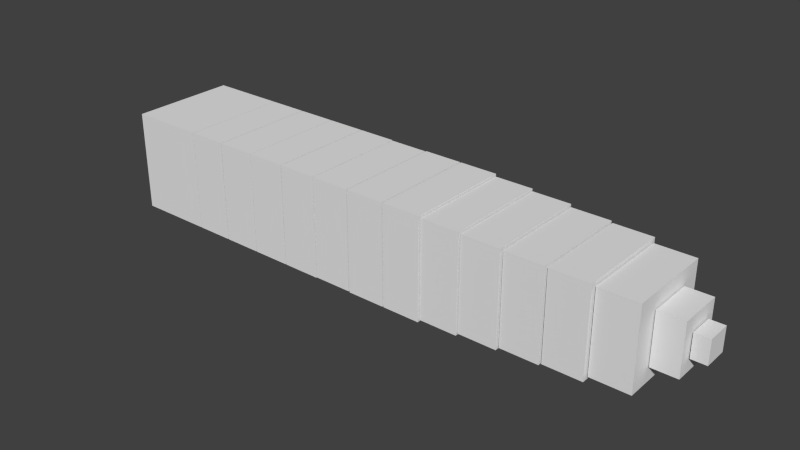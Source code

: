# Source: larva.blend  (saved by Blender 2.72.0; exported with 4.5.12 LTS)
import bpy
from mathutils import Matrix  # noqa: F401  (used for matrix-valued properties, if any)

bpy.ops.wm.read_factory_settings(use_empty=True)
scene = bpy.context.scene
scene.name = 'Scene'

# ---- collections
col_collection_1 = bpy.data.collections.new('Collection 1'); scene.collection.children.link(col_collection_1)

# ---- materials (node trees are filled in below, after node groups)
mat_material = bpy.data.materials.new('Material')
mat_material.alpha_threshold = 0.0
mat_material.use_transparent_shadow = False
mat_material.roughness = 0.5
mat_material.line_color = (0.0, 0.0, 0.0, 1.0)

# ---- material node trees

# ---- world
world_world = bpy.data.worlds.new('World'); scene.world = world_world
world_world.color = (0.05088, 0.05088, 0.05088)
world_world.use_sun_shadow = False
world_world.sun_shadow_jitter_overblur = 0.0
world_world.cycles.sampling_method = 'MANUAL'
world_world.cycles.sample_map_resolution = 256

# ---- meshes
me_cube_013 = bpy.data.meshes.new('Cube.013')
me_cube_013.from_pydata([(-5.033, 0.3055, -0.3749), (-5.033, -0.3055, -0.3749), (-5.511, -0.3055, -0.3749), (-5.511, 0.3055, -0.3749), (-5.033, 0.3055, -0.2492), (-5.033, -0.3055, -0.2492), (-5.511, -0.3055, -0.2492), (-5.511, 0.3055, -0.2492), (-5.033, 0.3055, -0.1552), (-5.033, -0.3055, -0.1552), (-5.511, -0.3055, -0.1552), (-5.511, 0.3055, -0.1552), (-5.033, 0.3055, 0.4049), (-5.033, -0.3055, 0.4049), (-5.511, -0.3055, 0.4049), (-5.511, 0.3055, 0.4049), (-1.035, 1.0, -1.0), (-1.035, -1.0, -1.0), (-5.013, -1.0, -1.0), (-5.013, 1.0, -1.0), (-1.035, 1.0, 1.0), (-1.035, -1.0, 1.0), (-5.013, -1.0, 1.0), (-5.013, 1.0, 1.0), (1.0, 1.0, -1.0), (1.0, -1.0, -1.0), (-1.0, -1.0, -1.0), (-1.0, 1.0, -1.0), (1.0, 1.0, 1.0), (1.0, -1.0, 1.0), (-1.0, -1.0, 1.0), (-1.0, 1.0, 1.0), (3.057, 1.0, -1.0), (3.057, -1.0, -1.0), (1.057, -1.0, -1.0), (1.057, 1.0, -1.0), (3.057, 1.0, 1.0), (3.057, -1.0, 1.0), (1.057, -1.0, 1.0), (1.057, 1.0, 1.0), (5.092, 1.0, -1.0), (5.092, -1.0, -1.0), (3.092, -1.0, -1.0), (3.092, 1.0, -1.0), (5.092, 1.0, 1.0), (5.092, -1.0, 1.0), (3.092, -1.0, 1.0), (3.092, 1.0, 1.0), (7.146, 1.0, -1.0), (7.146, -1.0, -1.0), (5.146, -1.0, -1.0), (5.146, 1.0, -1.0), (7.146, 1.0, 1.0), (7.146, -1.0, 1.0), (5.146, -1.0, 1.0), (5.146, 1.0, 1.0), (25.9, 0.2256, -0.2331), (25.9, -0.2256, -0.2331), (25.13, -0.2256, -0.2331), (25.13, 0.2256, -0.2331), (25.9, 0.2256, 0.2331), (25.9, -0.2256, 0.2331), (25.13, -0.2256, 0.2331), (25.13, 0.2256, 0.2331), (25.06, 0.419, -0.5036), (25.06, -0.419, -0.5036), (23.74, -0.419, -0.5036), (23.74, 0.419, -0.5036), (25.06, 0.419, 0.5036), (25.06, -0.419, 0.5036), (23.74, -0.419, 0.5036), (23.74, 0.419, 0.5036), (23.69, 0.8164, -0.7993), (23.69, -0.8164, -0.7993), (21.69, -0.8164, -0.7993), (21.69, 0.8164, -0.7993), (23.69, 0.8164, 0.7993), (23.69, -0.8164, 0.7993), (21.69, -0.8164, 0.7993), (21.69, 0.8164, 0.7993), (21.62, 0.8895, -0.8674), (21.62, -0.8895, -0.8674), (19.62, -0.8895, -0.8674), (19.62, 0.8895, -0.8674), (21.62, 0.8895, 0.8674), (21.62, -0.8895, 0.8674), (19.62, -0.8895, 0.8674), (19.62, 0.8895, 0.8674), (19.53, 0.9119, -0.8897), (19.53, -0.9119, -0.8897), (17.53, -0.9119, -0.8897), (17.53, 0.9119, -0.8897), (19.53, 0.9119, 0.8897), (19.53, -0.9119, 0.8897), (17.53, -0.9119, 0.8897), (17.53, 0.9119, 0.8897), (17.45, 0.9485, -0.9267), (17.45, -0.9485, -0.9267), (15.45, -0.9485, -0.9267), (15.45, 0.9485, -0.9267), (17.45, 0.9485, 0.9267), (17.45, -0.9485, 0.9267), (15.45, -0.9485, 0.9267), (15.45, 0.9485, 0.9267), (15.39, 0.9735, -0.9609), (15.39, -0.9735, -0.9609), (13.39, -0.9735, -0.9609), (13.39, 0.9735, -0.9609), (15.39, 0.9735, 0.9609), (15.39, -0.9735, 0.9609), (13.39, -0.9735, 0.9609), (13.39, 0.9735, 0.9609), (13.34, 1.0, -1.0), (13.34, -1.0, -1.0), (11.34, -1.0, -1.0), (11.34, 1.0, -1.0), (13.34, 1.0, 1.0), (13.34, -1.0, 1.0), (11.34, -1.0, 1.0), (11.34, 1.0, 1.0), (11.27, 1.0, -1.0), (11.27, -1.0, -1.0), (9.269, -1.0, -1.0), (9.269, 1.0, -1.0), (11.27, 1.0, 1.0), (11.27, -1.0, 1.0), (9.269, -1.0, 1.0), (9.269, 1.0, 1.0), (9.193, 0.9942, -0.9932), (9.193, -0.9942, -0.9932), (7.193, -0.9942, -0.9932), (7.193, 0.9942, -0.9932), (9.193, 0.9942, 0.9932), (9.193, -0.9942, 0.9932), (7.193, -0.9942, 0.9932), (7.193, 0.9942, 0.9932)], [], [(0, 1, 2, 3), (4, 7, 6, 5), (0, 4, 5, 1), (1, 5, 6, 2), (2, 6, 7, 3), (4, 0, 3, 7), (8, 9, 10, 11), (12, 15, 14, 13), (8, 12, 13, 9), (9, 13, 14, 10), (10, 14, 15, 11), (12, 8, 11, 15), (16, 17, 18, 19), (20, 23, 22, 21), (16, 20, 21, 17), (17, 21, 22, 18), (18, 22, 23, 19), (20, 16, 19, 23), (24, 25, 26, 27), (28, 31, 30, 29), (24, 28, 29, 25), (25, 29, 30, 26), (26, 30, 31, 27), (28, 24, 27, 31), (32, 33, 34, 35), (36, 39, 38, 37), (32, 36, 37, 33), (33, 37, 38, 34), (34, 38, 39, 35), (36, 32, 35, 39), (40, 41, 42, 43), (44, 47, 46, 45), (40, 44, 45, 41), (41, 45, 46, 42), (42, 46, 47, 43), (44, 40, 43, 47), (48, 49, 50, 51), (52, 55, 54, 53), (48, 52, 53, 49), (49, 53, 54, 50), (50, 54, 55, 51), (52, 48, 51, 55), (56, 57, 58, 59), (60, 63, 62, 61), (56, 60, 61, 57), (57, 61, 62, 58), (58, 62, 63, 59), (60, 56, 59, 63), (64, 65, 66, 67), (68, 71, 70, 69), (64, 68, 69, 65), (65, 69, 70, 66), (66, 70, 71, 67), (68, 64, 67, 71), (72, 73, 74, 75), (76, 79, 78, 77), (72, 76, 77, 73), (73, 77, 78, 74), (74, 78, 79, 75), (76, 72, 75, 79), (80, 81, 82, 83), (84, 87, 86, 85), (80, 84, 85, 81), (81, 85, 86, 82), (82, 86, 87, 83), (84, 80, 83, 87), (88, 89, 90, 91), (92, 95, 94, 93), (88, 92, 93, 89), (89, 93, 94, 90), (90, 94, 95, 91), (92, 88, 91, 95), (96, 97, 98, 99), (100, 103, 102, 101), (96, 100, 101, 97), (97, 101, 102, 98), (98, 102, 103, 99), (100, 96, 99, 103), (104, 105, 106, 107), (108, 111, 110, 109), (104, 108, 109, 105), (105, 109, 110, 106), (106, 110, 111, 107), (108, 104, 107, 111), (112, 113, 114, 115), (116, 119, 118, 117), (112, 116, 117, 113), (113, 117, 118, 114), (114, 118, 119, 115), (116, 112, 115, 119), (120, 121, 122, 123), (124, 127, 126, 125), (120, 124, 125, 121), (121, 125, 126, 122), (122, 126, 127, 123), (124, 120, 123, 127), (128, 129, 130, 131), (132, 135, 134, 133), (128, 132, 133, 129), (129, 133, 134, 130), (130, 134, 135, 131), (132, 128, 131, 135)])
_uv = me_cube_013.uv_layers.new(name='UVMap')
_uv.uv.foreach_set('vector', [0.8068, 0.9665, 0.8068, 1.0, 0.7812, 1.0, 0.7812, 0.9665, 0.9462, 0.6206, 0.9718, 0.6206, 0.9718, 0.6541, 0.9462, 0.6541, 0.4087, 0.8741, 0.4154, 0.8741, 0.4154, 0.9076, 0.4087, 0.9076, 0.08743, 0.8746, 0.09416, 0.8746, 0.09416, 0.9008, 0.08743, 0.9008, 0.4222, 0.9076, 0.4154, 0.9076, 0.4154, 0.8741, 0.4222, 0.8741, 0.09416, 0.8746, 0.1009, 0.8746, 0.1009, 0.9008, 0.09416, 0.9008, 0.9721, 0.4013, 0.9721, 0.4348, 0.9465, 0.4348, 0.9465, 0.4013, 0.9461, 0.7302, 0.9717, 0.7302, 0.9717, 0.7637, 0.9461, 0.7637, 0.9433, 0.8733, 0.9133, 0.8733, 0.9133, 0.8398, 0.9433, 0.8398, 0.8068, 0.9972, 0.8068, 0.9665, 0.8324, 0.9665, 0.8324, 0.9972, 0.9732, 0.8733, 0.9433, 0.8733, 0.9433, 0.8398, 0.9732, 0.8398, 0.858, 0.9665, 0.858, 0.9972, 0.8324, 0.9972, 0.8324, 0.9665, 0.0, 0.218, 0.1071, 0.218, 0.1071, 0.4361, 1.596e-08, 0.4361, 0.0, 0.218, 1.915e-08, 0.0, 0.1071, 0.0, 0.1071, 0.218, 0.6426, 0.4385, 0.6426, 0.5481, 0.5355, 0.5481, 0.5355, 0.4385, 0.1071, 0.0, 0.2142, 5.227e-08, 0.2142, 0.218, 0.1071, 0.218, 0.5355, 0.3289, 0.5355, 0.4385, 0.4284, 0.4385, 0.4284, 0.3289, 0.2142, 0.0, 0.3213, 3.267e-08, 0.3213, 0.218, 0.2142, 0.218, 0.6426, 0.4385, 0.7496, 0.4385, 0.7496, 0.5481, 0.6426, 0.5481, 0.5355, 0.2193, 0.5355, 0.3289, 0.4284, 0.3289, 0.4284, 0.2193, 0.5355, 0.7674, 0.4284, 0.7674, 0.4284, 0.6578, 0.5355, 0.6578, 0.3213, 0.5481, 0.3213, 0.4385, 0.4284, 0.4385, 0.4284, 0.5481, 0.7496, 0.3289, 0.6426, 0.3289, 0.6426, 0.2193, 0.7496, 0.2193, 0.3213, 0.0, 0.4284, 1.307e-08, 0.4284, 0.1096, 0.3213, 0.1096, 0.6426, 0.3289, 0.7496, 0.3289, 0.7496, 0.4385, 0.6426, 0.4385, 0.5355, 0.4385, 0.5355, 0.5481, 0.4284, 0.5481, 0.4284, 0.4385, 0.3213, 0.4373, 0.3213, 0.5469, 0.2142, 0.5469, 0.2142, 0.4373, 0.3213, 0.2193, 0.3213, 0.1096, 0.4284, 0.1096, 0.4284, 0.2193, 0.3213, 0.3277, 0.2142, 0.3277, 0.2142, 0.218, 0.3213, 0.218, 0.1071, 0.3277, 0.2142, 0.3277, 0.2142, 0.4373, 0.1071, 0.4373, 0.2142, 0.6566, 0.3213, 0.6566, 0.3213, 0.7662, 0.2142, 0.7662, 0.5355, 0.0, 0.5355, 0.1096, 0.4284, 0.1096, 0.4284, 0.0, 0.4284, 0.3289, 0.4284, 0.4385, 0.3213, 0.4385, 0.3213, 0.3289, 0.6426, 0.2193, 0.5355, 0.2193, 0.5355, 0.1096, 0.6426, 0.1096, 0.5355, 0.6578, 0.4284, 0.6578, 0.4284, 0.5481, 0.5355, 0.5481, 0.3213, 0.6578, 0.4284, 0.6578, 0.4284, 0.7674, 0.3213, 0.7674, 0.7496, 6.534e-09, 0.7496, 0.1096, 0.6426, 0.1096, 0.6426, 0.0, 0.2142, 0.4373, 0.2142, 0.5469, 0.1071, 0.5469, 0.1071, 0.4373, 0.1071, 0.5457, 1.277e-08, 0.5457, 0.0, 0.4361, 0.1071, 0.4361, 0.4284, 0.3289, 0.3213, 0.3289, 0.3213, 0.2193, 0.4284, 0.2193, 0.5355, 0.1096, 0.5355, 0.2193, 0.4284, 0.2193, 0.4284, 0.1096, 0.5355, 0.2193, 0.6426, 0.2193, 0.6426, 0.3289, 0.5355, 0.3289, 0.9518, 0.1519, 0.976, 0.1519, 0.976, 0.1942, 0.9518, 0.1942, 0.976, 0.1096, 0.976, 0.1519, 0.9518, 0.1519, 0.9518, 0.1096, 0.8821, 0.9665, 0.8821, 0.9921, 0.858, 0.9921, 0.858, 0.9665, 0.9715, 0.3167, 0.9465, 0.3167, 0.9465, 0.2745, 0.9715, 0.2745, 0.8821, 0.9921, 0.8821, 0.9665, 0.9063, 0.9665, 0.9063, 0.9921, 0.9478, 0.0552, 0.9728, 0.0552, 0.9728, 0.09747, 0.9478, 0.09747, 0.9465, 0.3289, 0.9914, 0.3289, 0.9914, 0.4013, 0.9465, 0.4013, 0.9911, 0.5481, 0.9911, 0.6206, 0.9462, 0.6206, 0.9462, 0.5481, 0.9914, 0.2193, 0.9914, 0.2745, 0.9465, 0.2745, 0.9465, 0.2193, 0.9461, 0.6578, 1.0, 0.6578, 1.0, 0.7302, 0.9461, 0.7302, 0.9478, 0.0552, 0.9478, 1.307e-08, 0.9927, 0.0, 0.9927, 0.0552, 0.9133, 0.7674, 0.9672, 0.7674, 0.9672, 0.8398, 0.9133, 0.8398, 0.3213, 0.8741, 0.4087, 0.8741, 0.4087, 0.9837, 0.3213, 0.9837, 0.08743, 0.8746, 0.08743, 0.9842, 6.383e-09, 0.9842, 0.0, 0.8746, 0.8668, 0.9665, 0.7812, 0.9665, 0.7812, 0.877, 0.8668, 0.877, 0.5098, 0.877, 0.5954, 0.877, 0.5954, 0.9866, 0.5098, 0.9866, 0.8668, 0.877, 0.9524, 0.877, 0.9524, 0.9665, 0.8668, 0.9665, 0.5098, 0.9866, 0.4242, 0.9866, 0.4242, 0.877, 0.5098, 0.877, 0.9465, 0.4385, 0.8512, 0.4385, 0.8512, 0.3289, 0.9465, 0.3289, 0.9478, 0.0, 0.9478, 0.1096, 0.8525, 0.1096, 0.8525, 0.0, 0.6883, 0.9745, 0.5954, 0.9745, 0.5954, 0.877, 0.6883, 0.877, 0.9462, 0.6578, 0.8533, 0.6578, 0.8533, 0.5481, 0.9462, 0.5481, 0.7812, 0.9745, 0.6883, 0.9745, 0.6883, 0.877, 0.7812, 0.877, 0.8532, 0.6578, 0.9461, 0.6578, 0.9461, 0.7674, 0.8532, 0.7674, 0.7203, 0.877, 0.6227, 0.877, 0.6227, 0.7674, 0.7203, 0.7674, 0.818, 0.7674, 0.818, 0.877, 0.7203, 0.877, 0.7203, 0.7674, 0.2977, 0.9751, 0.2024, 0.9751, 0.2024, 0.8752, 0.2977, 0.8752, 0.8512, 0.2193, 0.9465, 0.2193, 0.9465, 0.3289, 0.8512, 0.3289, 0.2024, 0.9751, 0.1071, 0.9751, 0.1071, 0.8752, 0.2024, 0.8752, 0.818, 0.7674, 0.9133, 0.7674, 0.9133, 0.877, 0.818, 0.877, 0.7496, 0.2193, 0.8512, 0.2193, 0.8512, 0.3289, 0.7496, 0.3289, 0.8512, 0.3289, 0.8512, 0.4385, 0.7496, 0.4385, 0.7496, 0.3289, 0.9518, 0.2136, 0.8525, 0.2136, 0.8525, 0.1096, 0.9518, 0.1096, 0.6227, 0.877, 0.5234, 0.877, 0.5234, 0.7674, 0.6227, 0.7674, 0.9518, 0.5425, 0.8525, 0.5425, 0.8525, 0.4385, 0.9518, 0.4385, 0.4242, 0.7674, 0.5234, 0.7674, 0.5234, 0.877, 0.4242, 0.877, 0.7489, 0.6578, 0.8532, 0.6578, 0.8532, 0.7674, 0.7489, 0.7674, 0.8533, 0.5481, 0.8533, 0.6578, 0.749, 0.6578, 0.749, 0.5481, 0.8525, 0.5452, 0.7496, 0.5452, 0.7496, 0.4385, 0.8525, 0.4385, 0.8525, 0.2193, 0.7496, 0.2193, 0.7496, 0.1096, 0.8525, 0.1096, 0.4242, 0.8741, 0.3213, 0.8741, 0.3213, 0.7674, 0.4242, 0.7674, 0.7496, 0.0, 0.8525, 0.0, 0.8525, 0.1096, 0.7496, 0.1096, 6.383e-09, 0.6553, 0.1071, 0.6553, 0.1071, 0.765, 0.0, 0.765, 0.7496, 0.1096, 0.7496, 0.2193, 0.6426, 0.2193, 0.6426, 0.1096, 0.2142, 0.6566, 0.2142, 0.5469, 0.3213, 0.5469, 0.3213, 0.6566, 0.5355, 0.6578, 0.5355, 0.5481, 0.6426, 0.5481, 0.6426, 0.6578, 0.2142, 0.6566, 0.1071, 0.6566, 0.1071, 0.5469, 0.2142, 0.5469, 0.3213, 0.5481, 0.4284, 0.5481, 0.4284, 0.6578, 0.3213, 0.6578, 0.1071, 0.6566, 0.2142, 0.6566, 0.2142, 0.7662, 0.1071, 0.7662, 0.2142, 0.218, 0.2142, 0.3277, 0.1071, 0.3277, 0.1071, 0.218, 0.6426, 0.1096, 0.5355, 0.1096, 0.5355, 0.0, 0.6426, 4.574e-08, 0.6426, 0.4385, 0.5355, 0.4385, 0.5355, 0.3289, 0.6426, 0.3289, 0.1071, 0.6553, 6.383e-09, 0.6553, 0.0, 0.5457, 0.1071, 0.5457, 0.2142, 0.3277, 0.3213, 0.3277, 0.3213, 0.4373, 0.2142, 0.4373, 0.5355, 0.6578, 0.6419, 0.6578, 0.6419, 0.7674, 0.5355, 0.7674, 0.749, 0.5481, 0.749, 0.6578, 0.6426, 0.6578, 0.6426, 0.5481, 0.2135, 0.8752, 0.1071, 0.8752, 0.1071, 0.7662, 0.2135, 0.7662, 0.1064, 0.8746, 9.575e-09, 0.8746, 0.0, 0.765, 0.1064, 0.765, 0.3198, 0.8752, 0.2135, 0.8752, 0.2135, 0.7662, 0.3198, 0.7662, 0.6426, 0.6578, 0.7489, 0.6578, 0.7489, 0.7674, 0.6426, 0.7674])
me_cube_013.materials.append(mat_material)
me_cube_013.use_remesh_preserve_volume = False
me_cube_013.use_remesh_preserve_attributes = False
me_cube_013.use_mirror_vertex_groups = False
me_cube_013.update()
arm_armature = bpy.data.armatures.new('Armature')  # bones are not reproduced

# ---- objects
ob_armature = bpy.data.objects.new('Armature', arm_armature)
ob_cube_013 = bpy.data.objects.new('Cube.013', me_cube_013)

# ---- transforms, parenting, visibility, modifiers, constraints
ob_armature.location = (0.0, 0.0, 0.0)
ob_armature.show_in_front = True
ob_armature.lineart.crease_threshold = 0.0
ob_cube_013.parent = ob_armature
ob_cube_013.location = (-0.1224, 0.0, 0.5301)
ob_cube_013.scale = (0.1642, 0.4614, 0.4318)
ob_cube_013.lock_rotations_4d = False
ob_cube_013.empty_display_type = 'ARROWS'
ob_cube_013.lineart.crease_threshold = 0.0
_vg = ob_cube_013.vertex_groups.new(name='Bone')
for _i, _w in zip([24, 25, 26, 27, 28, 29, 30, 31], [0.8827, 0.7363, 0.454, 0.8459, 0.7633, 0.6318, 0.5727, 0.4569]): _vg.add([_i], _w, 'REPLACE')
_vg = ob_cube_013.vertex_groups.new(name='Bone.005')
for _i, _w in zip([24, 25, 26, 27, 28, 29, 30, 31, 32, 33, 34, 35, 36, 37, 38, 39, 40, 41, 42, 43, 44, 45, 46, 47], [0.1173, 0.2637, 0.546, 0.1541, 0.2367, 0.3682, 0.4273, 0.5431, 1.0, 1.0, 1.0, 1.0, 1.0, 1.0, 1.0, 1.0, 0.4988, 0.14, 0.1033, 0.2229, 0.1526, 0.5032, 0.2041, 0.1732]): _vg.add([_i], _w, 'REPLACE')
_vg = ob_cube_013.vertex_groups.new(name='Bone.006')
for _i, _w in zip([40, 41, 42, 43, 44, 45, 46, 47, 48, 49, 50, 51, 52, 53, 54, 55], [0.5012, 0.86, 0.8967, 0.7771, 0.8474, 0.4968, 0.7959, 0.8268, 0.4894, 0.137, 0.09979, 0.2105, 0.1217, 0.4955, 0.1942, 0.09128]): _vg.add([_i], _w, 'REPLACE')
_vg = ob_cube_013.vertex_groups.new(name='Bone.007')
for _i, _w in zip([48, 49, 50, 51, 52, 53, 54, 55], [0.2943, 0.3086, 0.6323, 0.6034, 0.1175, 0.3073, 0.6478, 0.1761]): _vg.add([_i], _w, 'REPLACE')
_vg = ob_cube_013.vertex_groups.new(name='Bone.008')
for _i, _w in zip([48, 49, 50, 51, 52, 53, 54, 55, 120, 121, 122, 123, 124, 125, 126, 127, 128, 129, 130, 131, 132, 133, 134, 135], [0.2163, 0.5544, 0.2679, 0.1861, 0.7608, 0.1972, 0.1581, 0.7326, 0.4965, 0.1398, 0.1037, 0.2227, 0.1521, 0.5012, 0.204, 0.1728, 1.0, 1.0, 1.0, 1.0, 1.0, 1.0, 1.0, 1.0]): _vg.add([_i], _w, 'REPLACE')
_vg = ob_cube_013.vertex_groups.new(name='Bone.009')
for _i, _w in zip([112, 113, 114, 115, 116, 117, 118, 119, 120, 121, 122, 123, 124, 125, 126, 127], [0.4974, 0.1399, 0.1035, 0.2228, 0.1523, 0.502, 0.204, 0.173, 0.5035, 0.8602, 0.8963, 0.7773, 0.8479, 0.4988, 0.796, 0.8272]): _vg.add([_i], _w, 'REPLACE')
_vg = ob_cube_013.vertex_groups.new(name='Bone.010')
for _i, _w in zip([104, 105, 106, 107, 108, 109, 110, 111, 112, 113, 114, 115, 116, 117, 118, 119], [0.4996, 0.1402, 0.1019, 0.2183, 0.1517, 0.5055, 0.1997, 0.1717, 0.5026, 0.8601, 0.8965, 0.7772, 0.8477, 0.498, 0.796, 0.827]): _vg.add([_i], _w, 'REPLACE')
_vg = ob_cube_013.vertex_groups.new(name='Bone.011')
for _i, _w in zip([96, 97, 98, 99, 100, 101, 102, 103, 104, 105, 106, 107, 108, 109, 110, 111], [0.4998, 0.1404, 0.1005, 0.2138, 0.1507, 0.5071, 0.1955, 0.17, 0.5004, 0.8598, 0.8981, 0.7817, 0.8483, 0.4945, 0.8003, 0.8283]): _vg.add([_i], _w, 'REPLACE')
_vg = ob_cube_013.vertex_groups.new(name='Bone.012')
for _i, _w in zip([88, 89, 90, 91, 92, 93, 94, 95, 96, 97, 98, 99, 100, 101, 102, 103], [0.2783, 0.2636, 0.4239, 0.5962, 0.1617, 0.7512, 0.7925, 0.2106, 0.5002, 0.8596, 0.8995, 0.7862, 0.8493, 0.4929, 0.8045, 0.83]): _vg.add([_i], _w, 'REPLACE')
_vg = ob_cube_013.vertex_groups.new(name='Bone.013')
for _i, _w in zip([81, 82, 84, 85, 86, 87, 88, 89, 90, 91, 92, 93, 94, 95], [0.07381, 0.04888, 0.05647, 0.48, 0.1609, 0.02873, 0.6695, 0.7123, 0.5362, 0.3271, 0.6725, 0.207, 0.1481, 0.3073]): _vg.add([_i], _w, 'REPLACE')
_vg = ob_cube_013.vertex_groups.new(name='Bone.014')
for _i, _w in zip([72, 73, 74, 75, 76, 77, 78, 79, 80, 81, 82, 83, 84, 85, 86, 87, 88, 90, 91, 92, 93, 94, 95], [0.1015, 0.1856, 0.09253, 0.05214, 0.1672, 0.5193, 0.1682, 0.08228, 0.9294, 0.9095, 0.9295, 0.9093, 0.782, 0.4803, 0.7824, 0.4787, 0.05225, 0.02979, 0.07664, 0.1658, 0.03375, 0.05937, 0.4821]): _vg.add([_i], _w, 'REPLACE')
_vg = ob_cube_013.vertex_groups.new(name='Bone.015')
for _i, _w in zip([72, 73, 74, 75, 76, 77, 78, 79, 80, 83, 84, 85, 86, 87], [0.7137, 0.7291, 0.8521, 0.8128, 0.4225, 0.3971, 0.7488, 0.3266, 0.04929, 0.07411, 0.1615, 0.02933, 0.05675, 0.482]): _vg.add([_i], _w, 'REPLACE')
_vg = ob_cube_013.vertex_groups.new(name='Bone.016')
for _i, _w in zip([64, 65, 66, 67, 68, 69, 70, 71, 72, 73, 74, 75, 76, 77, 78, 79], [1.0, 1.0, 1.0, 1.0, 1.0, 1.0, 1.0, 1.0, 0.1849, 0.08534, 0.05535, 0.1351, 0.4103, 0.08358, 0.08304, 0.5912]): _vg.add([_i], _w, 'REPLACE')
_vg = ob_cube_013.vertex_groups.new(name='Bone.017')
_vg.add([56, 57, 58, 59, 60, 61, 62, 63], 1.0, 'REPLACE')
_vg = ob_cube_013.vertex_groups.new(name='Bone.001')
for _i, _w in zip([16, 17, 18, 19, 20, 21, 22, 23], [0.9376, 0.9391, 0.7912, 0.7946, 0.9118, 0.8899, 0.5663, 0.5836]): _vg.add([_i], _w, 'REPLACE')
_vg = ob_cube_013.vertex_groups.new(name='Bone.003')
_vg.add([8, 9, 10, 11, 12, 13, 14, 15], 1.0, 'REPLACE')
_vg = ob_cube_013.vertex_groups.new(name='Bone.004')
for _i, _w in zip([0, 1, 2, 3, 4, 5, 6, 7, 16, 17, 18, 19, 20, 21, 22, 23], [1.0, 1.0, 1.0, 1.0, 1.0, 1.0, 1.0, 1.0, 0.06244, 0.06085, 0.2088, 0.2054, 0.0882, 0.1101, 0.4337, 0.4164]): _vg.add([_i], _w, 'REPLACE')
_m = ob_cube_013.modifiers.new('Armature', 'ARMATURE')
_m.object = ob_armature

# ---- collection membership
col_collection_1.objects.link(ob_armature)
col_collection_1.objects.link(ob_cube_013)

# ---- scene / render settings (as saved in the file)
scene.frame_start = 1; scene.frame_end = 230; scene.frame_set(29)
scene.render.engine = 'BLENDER_EEVEE_NEXT'
scene.render.resolution_percentage = 50
scene.render.dither_intensity = 0.0
scene.cycles.use_denoising = False
scene.cycles.samples = 10
scene.cycles.sampling_pattern = 'TABULATED_SOBOL'
scene.cycles.light_sampling_threshold = 0.0
scene.cycles.use_adaptive_sampling = False
scene.cycles.use_light_tree = False
scene.cycles.blur_glossy = 0.0
scene.cycles.pixel_filter_type = 'GAUSSIAN'
scene.cycles.sample_clamp_indirect = 0.0
scene.view_settings.view_transform = 'Standard'
bpy.context.view_layer.update()

# ---- added for rendering (the .blend has no active camera and no usable light): camera, sun
cam_auto = bpy.data.cameras.new('AutoCamera')
cam_auto.lens = 50.0
cam_auto.sensor_width = 36.0
cam_auto.clip_end = 1000.0
ob_auto_camera = bpy.data.objects.new('AutoCamera', cam_auto)
scene.collection.objects.link(ob_auto_camera)
ob_auto_camera.location = (6.37125, -5.82672, 4.4156)
ob_auto_camera.rotation_euler = (1.09748, -7.21219e-08, 0.694738)
scene.camera = ob_auto_camera
light_auto_sun = bpy.data.lights.new('AutoSun', 'SUN')
light_auto_sun.energy = 3.0
light_auto_sun.angle = 0.0523599
ob_auto_sun = bpy.data.objects.new('AutoSun', light_auto_sun)
scene.collection.objects.link(ob_auto_sun)
ob_auto_sun.rotation_euler = (0.872665, 0.174533, 0.523599)
bpy.context.view_layer.update()

